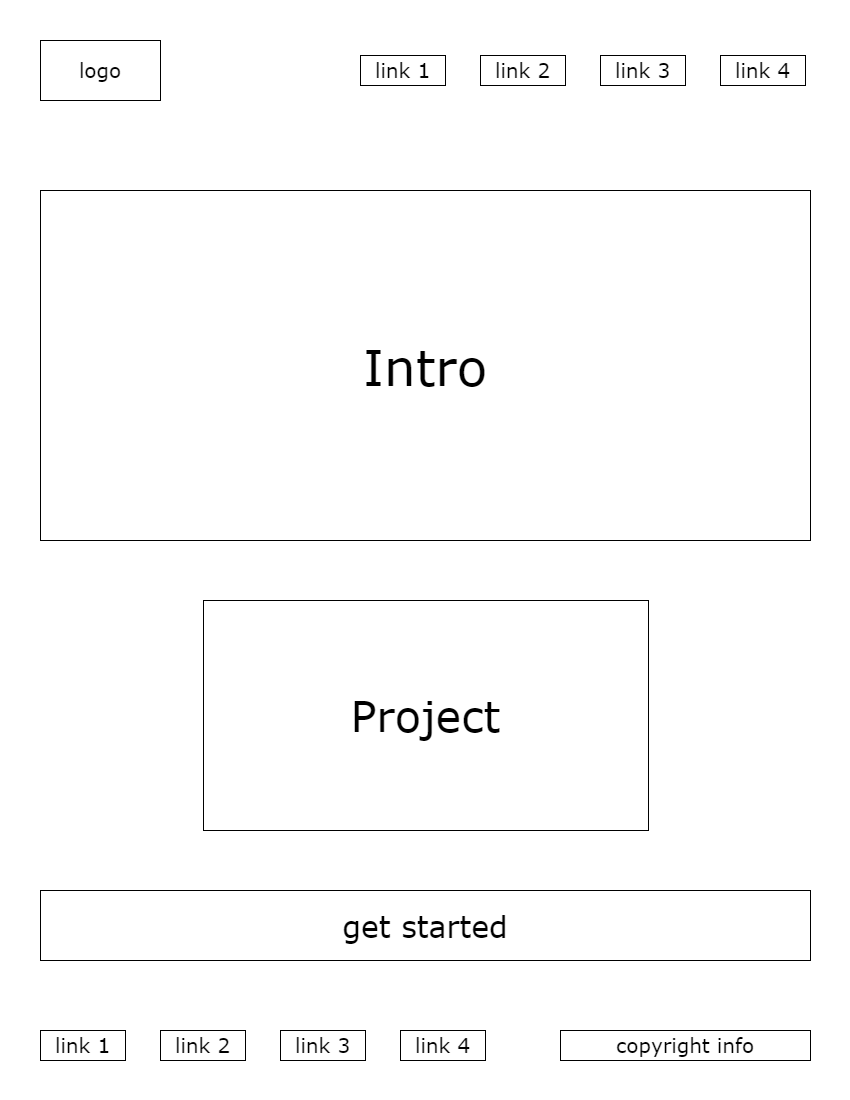

The diagram above was exported from draw.io. Its source (the exported page's mxGraphModel, read from the mxfile embedded in the PNG):
<mxGraphModel dx="1443" dy="635" grid="1" gridSize="10" guides="1" tooltips="1" connect="1" arrows="1" fold="1" page="1" pageScale="1" pageWidth="850" pageHeight="1100" math="0" shadow="0">
  <root>
    <mxCell id="0" />
    <mxCell id="1" parent="0" />
    <mxCell id="1e2mYnmWzbHECxEuUCiF-1" value="&lt;font face=&quot;Verdana&quot;&gt;logo&lt;/font&gt;" style="rounded=0;whiteSpace=wrap;html=1;hachureGap=4;fontFamily=Architects Daughter;fontSource=https%3A%2F%2Ffonts.googleapis.com%2Fcss%3Ffamily%3DArchitects%2BDaughter;fontSize=20;" vertex="1" parent="1">
      <mxGeometry x="40" y="40" width="120" height="60" as="geometry" />
    </mxCell>
    <mxCell id="1e2mYnmWzbHECxEuUCiF-2" value="&lt;font face=&quot;Verdana&quot;&gt;link 1&lt;/font&gt;" style="rounded=0;whiteSpace=wrap;html=1;hachureGap=4;strokeColor=default;fontFamily=Architects Daughter;fontSource=https%3A%2F%2Ffonts.googleapis.com%2Fcss%3Ffamily%3DArchitects%2BDaughter;fontSize=20;fontColor=default;fillColor=default;" vertex="1" parent="1">
      <mxGeometry x="360" y="55" width="85" height="30" as="geometry" />
    </mxCell>
    <mxCell id="1e2mYnmWzbHECxEuUCiF-3" value="&lt;font face=&quot;Verdana&quot;&gt;link 2&lt;/font&gt;" style="rounded=0;whiteSpace=wrap;html=1;hachureGap=4;strokeColor=default;fontFamily=Architects Daughter;fontSource=https%3A%2F%2Ffonts.googleapis.com%2Fcss%3Ffamily%3DArchitects%2BDaughter;fontSize=20;fontColor=default;fillColor=default;" vertex="1" parent="1">
      <mxGeometry x="480" y="55" width="85" height="30" as="geometry" />
    </mxCell>
    <mxCell id="1e2mYnmWzbHECxEuUCiF-4" value="&lt;font face=&quot;Verdana&quot;&gt;link 3&lt;/font&gt;" style="rounded=0;whiteSpace=wrap;html=1;hachureGap=4;strokeColor=default;fontFamily=Architects Daughter;fontSource=https%3A%2F%2Ffonts.googleapis.com%2Fcss%3Ffamily%3DArchitects%2BDaughter;fontSize=20;fontColor=default;fillColor=default;" vertex="1" parent="1">
      <mxGeometry x="600" y="55" width="85" height="30" as="geometry" />
    </mxCell>
    <mxCell id="1e2mYnmWzbHECxEuUCiF-5" value="&lt;font face=&quot;Verdana&quot;&gt;link 4&lt;/font&gt;" style="rounded=0;whiteSpace=wrap;html=1;hachureGap=4;strokeColor=default;fontFamily=Architects Daughter;fontSource=https%3A%2F%2Ffonts.googleapis.com%2Fcss%3Ffamily%3DArchitects%2BDaughter;fontSize=20;fontColor=default;fillColor=default;" vertex="1" parent="1">
      <mxGeometry x="720" y="55" width="85" height="30" as="geometry" />
    </mxCell>
    <mxCell id="1e2mYnmWzbHECxEuUCiF-6" value="&lt;font style=&quot;font-size: 50px;&quot; face=&quot;Verdana&quot;&gt;Intro&lt;/font&gt;" style="rounded=0;whiteSpace=wrap;html=1;hachureGap=4;strokeColor=default;fontFamily=Architects Daughter;fontSource=https%3A%2F%2Ffonts.googleapis.com%2Fcss%3Ffamily%3DArchitects%2BDaughter;fontSize=20;fontColor=default;fillColor=default;" vertex="1" parent="1">
      <mxGeometry x="40" y="190" width="770" height="350" as="geometry" />
    </mxCell>
    <mxCell id="1e2mYnmWzbHECxEuUCiF-7" value="&lt;font style=&quot;font-size: 43px;&quot; face=&quot;Verdana&quot;&gt;Project&lt;/font&gt;" style="rounded=0;whiteSpace=wrap;html=1;hachureGap=4;strokeColor=default;fontFamily=Architects Daughter;fontSource=https%3A%2F%2Ffonts.googleapis.com%2Fcss%3Ffamily%3DArchitects%2BDaughter;fontSize=20;fontColor=default;fillColor=default;" vertex="1" parent="1">
      <mxGeometry x="203" y="600" width="445" height="230" as="geometry" />
    </mxCell>
    <mxCell id="1e2mYnmWzbHECxEuUCiF-8" value="&lt;font style=&quot;font-size: 30px;&quot; face=&quot;Verdana&quot;&gt;get started&lt;/font&gt;" style="rounded=0;whiteSpace=wrap;html=1;hachureGap=4;strokeColor=default;fontFamily=Architects Daughter;fontSource=https%3A%2F%2Ffonts.googleapis.com%2Fcss%3Ffamily%3DArchitects%2BDaughter;fontSize=20;fontColor=default;fillColor=default;" vertex="1" parent="1">
      <mxGeometry x="40" y="890" width="770" height="70" as="geometry" />
    </mxCell>
    <mxCell id="1e2mYnmWzbHECxEuUCiF-9" value="&lt;font face=&quot;Verdana&quot;&gt;link 1&lt;/font&gt;" style="rounded=0;whiteSpace=wrap;html=1;hachureGap=4;strokeColor=default;fontFamily=Architects Daughter;fontSource=https%3A%2F%2Ffonts.googleapis.com%2Fcss%3Ffamily%3DArchitects%2BDaughter;fontSize=20;fontColor=default;fillColor=default;" vertex="1" parent="1">
      <mxGeometry x="40" y="1030" width="85" height="30" as="geometry" />
    </mxCell>
    <mxCell id="1e2mYnmWzbHECxEuUCiF-10" value="&lt;font face=&quot;Verdana&quot;&gt;link 2&lt;/font&gt;" style="rounded=0;whiteSpace=wrap;html=1;hachureGap=4;strokeColor=default;fontFamily=Architects Daughter;fontSource=https%3A%2F%2Ffonts.googleapis.com%2Fcss%3Ffamily%3DArchitects%2BDaughter;fontSize=20;fontColor=default;fillColor=default;" vertex="1" parent="1">
      <mxGeometry x="160" y="1030" width="85" height="30" as="geometry" />
    </mxCell>
    <mxCell id="1e2mYnmWzbHECxEuUCiF-11" value="&lt;font face=&quot;Verdana&quot;&gt;link 3&lt;/font&gt;" style="rounded=0;whiteSpace=wrap;html=1;hachureGap=4;strokeColor=default;fontFamily=Architects Daughter;fontSource=https%3A%2F%2Ffonts.googleapis.com%2Fcss%3Ffamily%3DArchitects%2BDaughter;fontSize=20;fontColor=default;fillColor=default;" vertex="1" parent="1">
      <mxGeometry x="280" y="1030" width="85" height="30" as="geometry" />
    </mxCell>
    <mxCell id="1e2mYnmWzbHECxEuUCiF-12" value="&lt;font face=&quot;Verdana&quot;&gt;link 4&lt;/font&gt;" style="rounded=0;whiteSpace=wrap;html=1;hachureGap=4;strokeColor=default;fontFamily=Architects Daughter;fontSource=https%3A%2F%2Ffonts.googleapis.com%2Fcss%3Ffamily%3DArchitects%2BDaughter;fontSize=20;fontColor=default;fillColor=default;" vertex="1" parent="1">
      <mxGeometry x="400" y="1030" width="85" height="30" as="geometry" />
    </mxCell>
    <mxCell id="1e2mYnmWzbHECxEuUCiF-13" value="&lt;font face=&quot;Verdana&quot;&gt;copyright info&lt;/font&gt;" style="rounded=0;whiteSpace=wrap;html=1;hachureGap=4;strokeColor=default;fontFamily=Architects Daughter;fontSource=https%3A%2F%2Ffonts.googleapis.com%2Fcss%3Ffamily%3DArchitects%2BDaughter;fontSize=20;fontColor=default;fillColor=default;" vertex="1" parent="1">
      <mxGeometry x="560" y="1030" width="250" height="30" as="geometry" />
    </mxCell>
  </root>
</mxGraphModel>